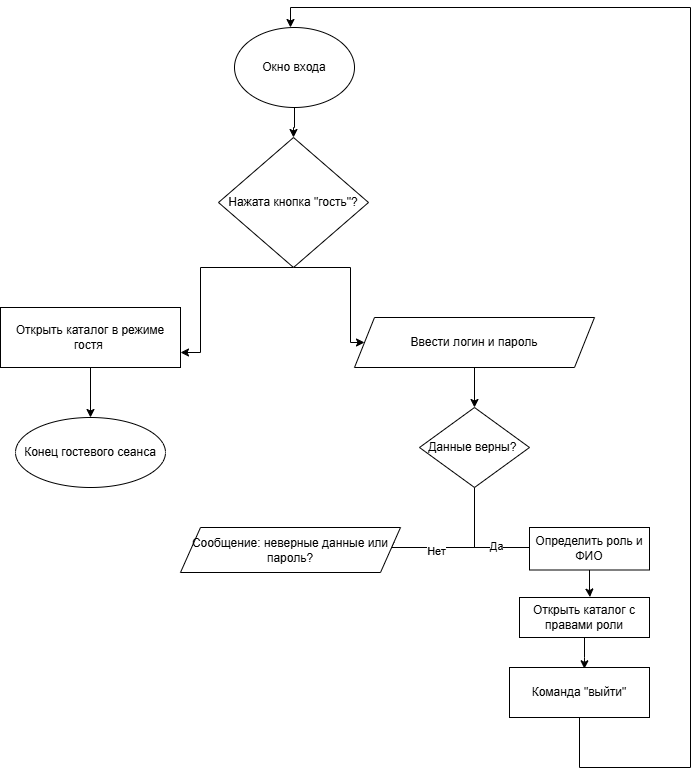

The diagram above was exported from draw.io. Its source (the exported page's mxGraphModel, read from the mxfile embedded in the PNG):
<mxGraphModel dx="1042" dy="722" grid="1" gridSize="10" guides="1" tooltips="1" connect="1" arrows="1" fold="1" page="1" pageScale="1" pageWidth="827" pageHeight="1169" math="0" shadow="0">
  <root>
    <mxCell id="0" />
    <mxCell id="1" parent="0" />
    <mxCell id="63NG1LtXnXjXG_xJrT8R-11" edge="1" parent="1" source="63NG1LtXnXjXG_xJrT8R-1" style="edgeStyle=orthogonalEdgeStyle;rounded=0;orthogonalLoop=1;jettySize=auto;html=1;" target="63NG1LtXnXjXG_xJrT8R-2">
      <mxGeometry relative="1" as="geometry" />
    </mxCell>
    <mxCell id="63NG1LtXnXjXG_xJrT8R-1" parent="1" style="ellipse;whiteSpace=wrap;html=1;" value="Окно входа" vertex="1">
      <mxGeometry height="80" width="120" x="354" y="40" as="geometry" />
    </mxCell>
    <mxCell id="63NG1LtXnXjXG_xJrT8R-12" edge="1" parent="1" source="63NG1LtXnXjXG_xJrT8R-2" style="edgeStyle=orthogonalEdgeStyle;rounded=0;orthogonalLoop=1;jettySize=auto;html=1;entryX=1;entryY=0.75;entryDx=0;entryDy=0;" target="63NG1LtXnXjXG_xJrT8R-3">
      <mxGeometry relative="1" as="geometry">
        <Array as="points">
          <mxPoint x="320" y="280" />
          <mxPoint x="320" y="365" />
        </Array>
      </mxGeometry>
    </mxCell>
    <mxCell id="63NG1LtXnXjXG_xJrT8R-13" edge="1" parent="1" source="63NG1LtXnXjXG_xJrT8R-2" style="edgeStyle=orthogonalEdgeStyle;rounded=0;orthogonalLoop=1;jettySize=auto;html=1;entryX=0;entryY=0.5;entryDx=0;entryDy=0;exitX=0.5;exitY=1;exitDx=0;exitDy=0;" target="63NG1LtXnXjXG_xJrT8R-5">
      <mxGeometry relative="1" as="geometry">
        <Array as="points">
          <mxPoint x="470" y="280" />
        </Array>
      </mxGeometry>
    </mxCell>
    <mxCell id="63NG1LtXnXjXG_xJrT8R-2" parent="1" style="rhombus;whiteSpace=wrap;html=1;" value="Нажата кнопка &quot;гость&quot;?" vertex="1">
      <mxGeometry height="130" width="150" x="338" y="150" as="geometry" />
    </mxCell>
    <mxCell id="63NG1LtXnXjXG_xJrT8R-22" edge="1" parent="1" source="63NG1LtXnXjXG_xJrT8R-3" style="edgeStyle=orthogonalEdgeStyle;rounded=0;orthogonalLoop=1;jettySize=auto;html=1;" target="63NG1LtXnXjXG_xJrT8R-4">
      <mxGeometry relative="1" as="geometry" />
    </mxCell>
    <mxCell id="63NG1LtXnXjXG_xJrT8R-3" parent="1" style="rounded=0;whiteSpace=wrap;html=1;" value="Открыть каталог в режиме гостя&amp;nbsp;" vertex="1">
      <mxGeometry height="60" width="180" x="120" y="320" as="geometry" />
    </mxCell>
    <mxCell id="63NG1LtXnXjXG_xJrT8R-4" parent="1" style="ellipse;whiteSpace=wrap;html=1;" value="Конец гостевого сеанса" vertex="1">
      <mxGeometry height="70" width="150" x="135" y="430" as="geometry" />
    </mxCell>
    <mxCell id="63NG1LtXnXjXG_xJrT8R-14" edge="1" parent="1" source="63NG1LtXnXjXG_xJrT8R-5" style="edgeStyle=orthogonalEdgeStyle;rounded=0;orthogonalLoop=1;jettySize=auto;html=1;entryX=0.5;entryY=0;entryDx=0;entryDy=0;" target="63NG1LtXnXjXG_xJrT8R-6">
      <mxGeometry relative="1" as="geometry" />
    </mxCell>
    <mxCell id="63NG1LtXnXjXG_xJrT8R-5" parent="1" style="shape=parallelogram;perimeter=parallelogramPerimeter;whiteSpace=wrap;html=1;fixedSize=1;" value="Ввести логин и пароль" vertex="1">
      <mxGeometry height="50" width="240" x="474" y="330" as="geometry" />
    </mxCell>
    <mxCell id="63NG1LtXnXjXG_xJrT8R-15" edge="1" parent="1" source="63NG1LtXnXjXG_xJrT8R-6" style="edgeStyle=orthogonalEdgeStyle;rounded=0;orthogonalLoop=1;jettySize=auto;html=1;entryX=1;entryY=0.5;entryDx=0;entryDy=0;" target="63NG1LtXnXjXG_xJrT8R-7">
      <mxGeometry relative="1" as="geometry">
        <Array as="points">
          <mxPoint x="594" y="560" />
          <mxPoint x="510" y="560" />
          <mxPoint x="510" y="562" />
        </Array>
        <mxPoint x="594" y="550" as="targetPoint" />
      </mxGeometry>
    </mxCell>
    <mxCell id="63NG1LtXnXjXG_xJrT8R-17" connectable="0" parent="63NG1LtXnXjXG_xJrT8R-15" style="edgeLabel;html=1;align=center;verticalAlign=middle;resizable=0;points=[];" value="Нет" vertex="1">
      <mxGeometry relative="1" x="0.3566" y="3" as="geometry">
        <mxPoint as="offset" />
      </mxGeometry>
    </mxCell>
    <mxCell id="63NG1LtXnXjXG_xJrT8R-16" edge="1" parent="1" source="63NG1LtXnXjXG_xJrT8R-6" style="edgeStyle=orthogonalEdgeStyle;rounded=0;orthogonalLoop=1;jettySize=auto;html=1;entryX=0;entryY=0.5;entryDx=0;entryDy=0;" target="63NG1LtXnXjXG_xJrT8R-8">
      <mxGeometry relative="1" as="geometry">
        <Array as="points">
          <mxPoint x="594" y="560" />
          <mxPoint x="650" y="560" />
        </Array>
      </mxGeometry>
    </mxCell>
    <mxCell id="63NG1LtXnXjXG_xJrT8R-18" connectable="0" parent="63NG1LtXnXjXG_xJrT8R-16" style="edgeLabel;html=1;align=center;verticalAlign=middle;resizable=0;points=[];" value="Да" vertex="1">
      <mxGeometry relative="1" x="0.3742" y="2" as="geometry">
        <mxPoint as="offset" />
      </mxGeometry>
    </mxCell>
    <mxCell id="63NG1LtXnXjXG_xJrT8R-6" parent="1" style="rhombus;whiteSpace=wrap;html=1;" value="Данные верны?&amp;nbsp;" vertex="1">
      <mxGeometry height="80" width="110" x="539" y="420" as="geometry" />
    </mxCell>
    <mxCell id="63NG1LtXnXjXG_xJrT8R-7" parent="1" style="shape=parallelogram;perimeter=parallelogramPerimeter;whiteSpace=wrap;html=1;fixedSize=1;" value="Сообщение: неверные данные или пароль?" vertex="1">
      <mxGeometry height="45" width="220" x="300" y="540" as="geometry" />
    </mxCell>
    <mxCell id="63NG1LtXnXjXG_xJrT8R-8" parent="1" style="rounded=0;whiteSpace=wrap;html=1;" value="Определить роль и ФИО" vertex="1">
      <mxGeometry height="42.5" width="120" x="649" y="540" as="geometry" />
    </mxCell>
    <mxCell id="63NG1LtXnXjXG_xJrT8R-9" parent="1" style="rounded=0;whiteSpace=wrap;html=1;" value="Открыть каталог с правами роли" vertex="1">
      <mxGeometry height="40" width="130" x="639" y="610" as="geometry" />
    </mxCell>
    <mxCell id="63NG1LtXnXjXG_xJrT8R-10" parent="1" style="rounded=0;whiteSpace=wrap;html=1;" value="Команда &quot;выйти&quot;" vertex="1">
      <mxGeometry height="50" width="140" x="629" y="680" as="geometry" />
    </mxCell>
    <mxCell id="63NG1LtXnXjXG_xJrT8R-19" edge="1" parent="1" source="63NG1LtXnXjXG_xJrT8R-8" style="edgeStyle=orthogonalEdgeStyle;rounded=0;orthogonalLoop=1;jettySize=auto;html=1;entryX=0.542;entryY=-0.01;entryDx=0;entryDy=0;entryPerimeter=0;" target="63NG1LtXnXjXG_xJrT8R-9">
      <mxGeometry relative="1" as="geometry" />
    </mxCell>
    <mxCell id="63NG1LtXnXjXG_xJrT8R-20" edge="1" parent="1" source="63NG1LtXnXjXG_xJrT8R-9" style="edgeStyle=orthogonalEdgeStyle;rounded=0;orthogonalLoop=1;jettySize=auto;html=1;entryX=0.535;entryY=0.026;entryDx=0;entryDy=0;entryPerimeter=0;" target="63NG1LtXnXjXG_xJrT8R-10">
      <mxGeometry relative="1" as="geometry" />
    </mxCell>
    <mxCell id="63NG1LtXnXjXG_xJrT8R-23" edge="1" parent="1" source="63NG1LtXnXjXG_xJrT8R-10" style="edgeStyle=orthogonalEdgeStyle;rounded=0;orthogonalLoop=1;jettySize=auto;html=1;">
      <mxGeometry relative="1" as="geometry">
        <Array as="points">
          <mxPoint x="699" y="780" />
          <mxPoint x="810" y="780" />
          <mxPoint x="810" y="20" />
          <mxPoint x="410" y="20" />
          <mxPoint x="410" y="40" />
        </Array>
        <mxPoint x="410" y="40" as="targetPoint" />
      </mxGeometry>
    </mxCell>
  </root>
</mxGraphModel>